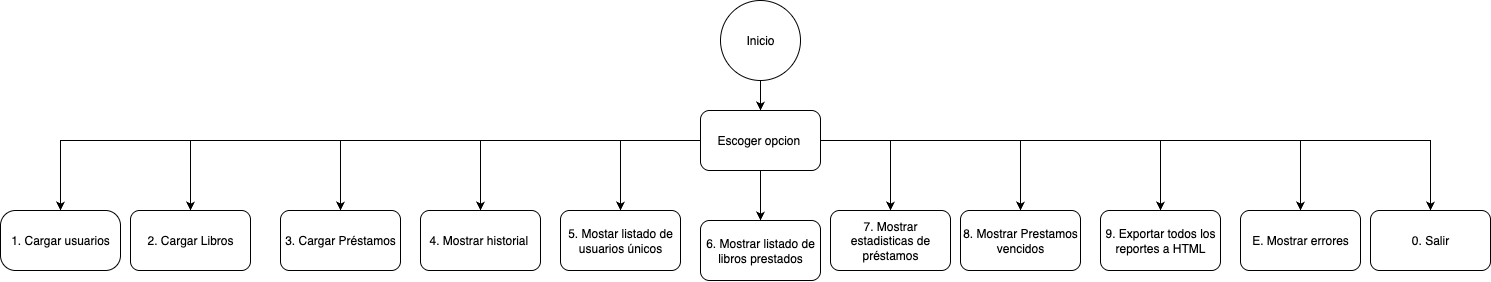

The diagram above was exported from draw.io. Its source (the exported page's mxGraphModel, read from the mxfile embedded in the PNG):
<mxGraphModel dx="2320" dy="1111" grid="1" gridSize="10" guides="1" tooltips="1" connect="1" arrows="1" fold="1" page="1" pageScale="1" pageWidth="827" pageHeight="1169" math="0" shadow="0">
  <root>
    <mxCell id="0" />
    <mxCell id="1" parent="0" />
    <mxCell id="naIaDp7LuFviQgpyKeCM-4" value="" style="edgeStyle=orthogonalEdgeStyle;rounded=0;orthogonalLoop=1;jettySize=auto;html=1;" edge="1" parent="1" source="naIaDp7LuFviQgpyKeCM-1" target="naIaDp7LuFviQgpyKeCM-3">
      <mxGeometry relative="1" as="geometry" />
    </mxCell>
    <mxCell id="naIaDp7LuFviQgpyKeCM-1" value="Inicio" style="ellipse;whiteSpace=wrap;html=1;aspect=fixed;" vertex="1" parent="1">
      <mxGeometry x="770" width="80" height="80" as="geometry" />
    </mxCell>
    <mxCell id="naIaDp7LuFviQgpyKeCM-7" value="" style="edgeStyle=orthogonalEdgeStyle;rounded=0;orthogonalLoop=1;jettySize=auto;html=1;" edge="1" parent="1" source="naIaDp7LuFviQgpyKeCM-3" target="naIaDp7LuFviQgpyKeCM-6">
      <mxGeometry relative="1" as="geometry" />
    </mxCell>
    <mxCell id="naIaDp7LuFviQgpyKeCM-11" value="" style="edgeStyle=orthogonalEdgeStyle;rounded=0;orthogonalLoop=1;jettySize=auto;html=1;" edge="1" parent="1" source="naIaDp7LuFviQgpyKeCM-3" target="naIaDp7LuFviQgpyKeCM-10">
      <mxGeometry relative="1" as="geometry" />
    </mxCell>
    <mxCell id="naIaDp7LuFviQgpyKeCM-17" style="edgeStyle=orthogonalEdgeStyle;rounded=0;orthogonalLoop=1;jettySize=auto;html=1;entryX=0.5;entryY=0;entryDx=0;entryDy=0;" edge="1" parent="1" source="naIaDp7LuFviQgpyKeCM-3" target="naIaDp7LuFviQgpyKeCM-16">
      <mxGeometry relative="1" as="geometry" />
    </mxCell>
    <mxCell id="naIaDp7LuFviQgpyKeCM-18" style="edgeStyle=orthogonalEdgeStyle;rounded=0;orthogonalLoop=1;jettySize=auto;html=1;entryX=0.5;entryY=0;entryDx=0;entryDy=0;" edge="1" parent="1" source="naIaDp7LuFviQgpyKeCM-3" target="naIaDp7LuFviQgpyKeCM-12">
      <mxGeometry relative="1" as="geometry" />
    </mxCell>
    <mxCell id="naIaDp7LuFviQgpyKeCM-25" style="edgeStyle=orthogonalEdgeStyle;rounded=0;orthogonalLoop=1;jettySize=auto;html=1;exitX=1;exitY=0.5;exitDx=0;exitDy=0;entryX=0.5;entryY=0;entryDx=0;entryDy=0;" edge="1" parent="1" source="naIaDp7LuFviQgpyKeCM-3" target="naIaDp7LuFviQgpyKeCM-24">
      <mxGeometry relative="1" as="geometry" />
    </mxCell>
    <mxCell id="naIaDp7LuFviQgpyKeCM-27" style="edgeStyle=orthogonalEdgeStyle;rounded=0;orthogonalLoop=1;jettySize=auto;html=1;exitX=1;exitY=0.5;exitDx=0;exitDy=0;entryX=0.5;entryY=0;entryDx=0;entryDy=0;" edge="1" parent="1" source="naIaDp7LuFviQgpyKeCM-3" target="naIaDp7LuFviQgpyKeCM-26">
      <mxGeometry relative="1" as="geometry" />
    </mxCell>
    <mxCell id="naIaDp7LuFviQgpyKeCM-30" value="" style="edgeStyle=orthogonalEdgeStyle;rounded=0;orthogonalLoop=1;jettySize=auto;html=1;" edge="1" parent="1" source="naIaDp7LuFviQgpyKeCM-3" target="naIaDp7LuFviQgpyKeCM-19">
      <mxGeometry relative="1" as="geometry" />
    </mxCell>
    <mxCell id="naIaDp7LuFviQgpyKeCM-32" style="edgeStyle=orthogonalEdgeStyle;rounded=0;orthogonalLoop=1;jettySize=auto;html=1;exitX=1;exitY=0.5;exitDx=0;exitDy=0;entryX=0.5;entryY=0;entryDx=0;entryDy=0;" edge="1" parent="1" source="naIaDp7LuFviQgpyKeCM-3" target="naIaDp7LuFviQgpyKeCM-29">
      <mxGeometry relative="1" as="geometry" />
    </mxCell>
    <mxCell id="naIaDp7LuFviQgpyKeCM-35" style="edgeStyle=orthogonalEdgeStyle;rounded=0;orthogonalLoop=1;jettySize=auto;html=1;exitX=1;exitY=0.5;exitDx=0;exitDy=0;entryX=0.5;entryY=0;entryDx=0;entryDy=0;" edge="1" parent="1" source="naIaDp7LuFviQgpyKeCM-3" target="naIaDp7LuFviQgpyKeCM-34">
      <mxGeometry relative="1" as="geometry" />
    </mxCell>
    <mxCell id="naIaDp7LuFviQgpyKeCM-37" style="edgeStyle=orthogonalEdgeStyle;rounded=0;orthogonalLoop=1;jettySize=auto;html=1;exitX=1;exitY=0.5;exitDx=0;exitDy=0;entryX=0.5;entryY=0;entryDx=0;entryDy=0;" edge="1" parent="1" source="naIaDp7LuFviQgpyKeCM-3" target="naIaDp7LuFviQgpyKeCM-36">
      <mxGeometry relative="1" as="geometry" />
    </mxCell>
    <mxCell id="naIaDp7LuFviQgpyKeCM-38" value="" style="edgeStyle=orthogonalEdgeStyle;rounded=0;orthogonalLoop=1;jettySize=auto;html=1;" edge="1" parent="1" source="naIaDp7LuFviQgpyKeCM-3" target="naIaDp7LuFviQgpyKeCM-22">
      <mxGeometry relative="1" as="geometry" />
    </mxCell>
    <mxCell id="naIaDp7LuFviQgpyKeCM-3" value="Escoger opcion&amp;nbsp;" style="rounded=1;whiteSpace=wrap;html=1;" vertex="1" parent="1">
      <mxGeometry x="750" y="110" width="120" height="60" as="geometry" />
    </mxCell>
    <mxCell id="naIaDp7LuFviQgpyKeCM-6" value="1. Cargar usuarios" style="whiteSpace=wrap;html=1;rounded=1;arcSize=25;" vertex="1" parent="1">
      <mxGeometry x="50" y="210" width="120" height="60" as="geometry" />
    </mxCell>
    <mxCell id="naIaDp7LuFviQgpyKeCM-10" value="2. Cargar Libros" style="whiteSpace=wrap;html=1;rounded=1;" vertex="1" parent="1">
      <mxGeometry x="180" y="210" width="120" height="60" as="geometry" />
    </mxCell>
    <mxCell id="naIaDp7LuFviQgpyKeCM-12" value="3. Cargar Préstamos" style="whiteSpace=wrap;html=1;rounded=1;" vertex="1" parent="1">
      <mxGeometry x="330" y="210" width="120" height="60" as="geometry" />
    </mxCell>
    <mxCell id="naIaDp7LuFviQgpyKeCM-16" value="4. Mostrar historial&amp;nbsp;" style="rounded=1;whiteSpace=wrap;html=1;" vertex="1" parent="1">
      <mxGeometry x="470" y="210" width="120" height="60" as="geometry" />
    </mxCell>
    <mxCell id="naIaDp7LuFviQgpyKeCM-19" value="5. Mostar listado de usuarios únicos" style="rounded=1;whiteSpace=wrap;html=1;" vertex="1" parent="1">
      <mxGeometry x="610" y="210" width="120" height="60" as="geometry" />
    </mxCell>
    <mxCell id="naIaDp7LuFviQgpyKeCM-22" value="6. Mostrar listado de libros prestados" style="rounded=1;whiteSpace=wrap;html=1;" vertex="1" parent="1">
      <mxGeometry x="750" y="220" width="120" height="60" as="geometry" />
    </mxCell>
    <mxCell id="naIaDp7LuFviQgpyKeCM-24" value="7. Mostrar estadisticas de préstamos" style="rounded=1;whiteSpace=wrap;html=1;" vertex="1" parent="1">
      <mxGeometry x="880" y="210" width="120" height="60" as="geometry" />
    </mxCell>
    <mxCell id="naIaDp7LuFviQgpyKeCM-26" value="8. Mostrar Prestamos vencidos" style="rounded=1;whiteSpace=wrap;html=1;" vertex="1" parent="1">
      <mxGeometry x="1010" y="210" width="120" height="60" as="geometry" />
    </mxCell>
    <mxCell id="naIaDp7LuFviQgpyKeCM-29" value="9. Exportar todos los reportes a HTML" style="rounded=1;whiteSpace=wrap;html=1;" vertex="1" parent="1">
      <mxGeometry x="1150" y="210" width="120" height="60" as="geometry" />
    </mxCell>
    <mxCell id="naIaDp7LuFviQgpyKeCM-34" value="E. Mostrar errores" style="rounded=1;whiteSpace=wrap;html=1;" vertex="1" parent="1">
      <mxGeometry x="1290" y="210" width="120" height="60" as="geometry" />
    </mxCell>
    <mxCell id="naIaDp7LuFviQgpyKeCM-36" value="0. Salir" style="rounded=1;whiteSpace=wrap;html=1;" vertex="1" parent="1">
      <mxGeometry x="1420" y="210" width="120" height="60" as="geometry" />
    </mxCell>
  </root>
</mxGraphModel>